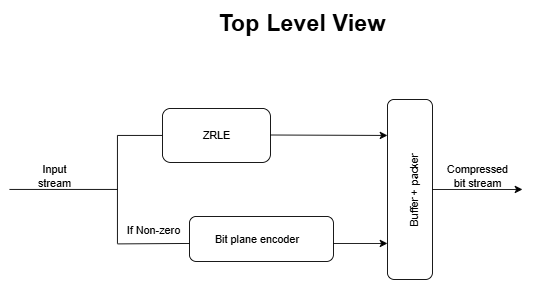

The diagram above was exported from draw.io. Its source (the exported page's mxGraphModel, read from the mxfile embedded in the PNG):
<mxGraphModel dx="1042" dy="527" grid="1" gridSize="10" guides="1" tooltips="1" connect="1" arrows="1" fold="1" page="1" pageScale="1" pageWidth="850" pageHeight="1100" math="0" shadow="0">
  <root>
    <mxCell id="0" />
    <mxCell id="1" parent="0" />
    <mxCell id="y0fKA7vZH-O0oB0LMrPv-1" value="Top Level View" style="text;html=1;align=center;verticalAlign=middle;whiteSpace=wrap;rounded=0;fontStyle=1;fontSize=26;" vertex="1" parent="1">
      <mxGeometry x="300" y="40" width="210" height="30" as="geometry" />
    </mxCell>
    <mxCell id="y0fKA7vZH-O0oB0LMrPv-2" value="" style="endArrow=none;html=1;rounded=0;" edge="1" parent="1">
      <mxGeometry width="50" height="50" relative="1" as="geometry">
        <mxPoint x="80" y="240" as="sourcePoint" />
        <mxPoint x="200" y="240" as="targetPoint" />
      </mxGeometry>
    </mxCell>
    <mxCell id="y0fKA7vZH-O0oB0LMrPv-4" value="Input stream" style="text;html=1;align=center;verticalAlign=middle;whiteSpace=wrap;rounded=0;" vertex="1" parent="1">
      <mxGeometry x="100" y="210" width="60" height="30" as="geometry" />
    </mxCell>
    <mxCell id="y0fKA7vZH-O0oB0LMrPv-5" value="" style="endArrow=none;html=1;rounded=0;" edge="1" parent="1">
      <mxGeometry width="50" height="50" relative="1" as="geometry">
        <mxPoint x="200" y="300" as="sourcePoint" />
        <mxPoint x="200" y="180" as="targetPoint" />
      </mxGeometry>
    </mxCell>
    <mxCell id="y0fKA7vZH-O0oB0LMrPv-6" value="" style="endArrow=none;html=1;rounded=0;" edge="1" parent="1">
      <mxGeometry width="50" height="50" relative="1" as="geometry">
        <mxPoint x="200" y="180" as="sourcePoint" />
        <mxPoint x="250" y="180" as="targetPoint" />
      </mxGeometry>
    </mxCell>
    <mxCell id="y0fKA7vZH-O0oB0LMrPv-7" value="" style="rounded=1;whiteSpace=wrap;html=1;" vertex="1" parent="1">
      <mxGeometry x="250" y="150" width="120" height="60" as="geometry" />
    </mxCell>
    <mxCell id="y0fKA7vZH-O0oB0LMrPv-8" value="ZRLE" style="text;html=1;align=center;verticalAlign=middle;whiteSpace=wrap;rounded=0;" vertex="1" parent="1">
      <mxGeometry x="280" y="165" width="60" height="30" as="geometry" />
    </mxCell>
    <mxCell id="y0fKA7vZH-O0oB0LMrPv-9" value="" style="rounded=1;whiteSpace=wrap;html=1;" vertex="1" parent="1">
      <mxGeometry x="280" y="270" width="160" height="50" as="geometry" />
    </mxCell>
    <mxCell id="y0fKA7vZH-O0oB0LMrPv-10" value="Bit plane encoder" style="text;html=1;align=center;verticalAlign=middle;whiteSpace=wrap;rounded=0;" vertex="1" parent="1">
      <mxGeometry x="300" y="280" width="110" height="30" as="geometry" />
    </mxCell>
    <mxCell id="y0fKA7vZH-O0oB0LMrPv-13" value="" style="endArrow=none;html=1;rounded=0;" edge="1" parent="1">
      <mxGeometry width="50" height="50" relative="1" as="geometry">
        <mxPoint x="200" y="300.5" as="sourcePoint" />
        <mxPoint x="280" y="300" as="targetPoint" />
      </mxGeometry>
    </mxCell>
    <mxCell id="y0fKA7vZH-O0oB0LMrPv-16" value="" style="endArrow=classic;html=1;rounded=0;" edge="1" parent="1">
      <mxGeometry width="50" height="50" relative="1" as="geometry">
        <mxPoint x="440" y="300" as="sourcePoint" />
        <mxPoint x="500" y="300" as="targetPoint" />
      </mxGeometry>
    </mxCell>
    <mxCell id="y0fKA7vZH-O0oB0LMrPv-17" value="" style="endArrow=classic;html=1;rounded=0;" edge="1" parent="1">
      <mxGeometry width="50" height="50" relative="1" as="geometry">
        <mxPoint x="370" y="179.5" as="sourcePoint" />
        <mxPoint x="500" y="180" as="targetPoint" />
      </mxGeometry>
    </mxCell>
    <mxCell id="y0fKA7vZH-O0oB0LMrPv-18" value="" style="rounded=1;whiteSpace=wrap;html=1;" vertex="1" parent="1">
      <mxGeometry x="500" y="140" width="50" height="200" as="geometry" />
    </mxCell>
    <mxCell id="y0fKA7vZH-O0oB0LMrPv-19" value="Buffer + packer" style="text;html=1;align=center;verticalAlign=middle;whiteSpace=wrap;rounded=0;rotation=270;" vertex="1" parent="1">
      <mxGeometry x="470" y="230" width="120" height="20" as="geometry" />
    </mxCell>
    <mxCell id="y0fKA7vZH-O0oB0LMrPv-20" value="" style="endArrow=classic;html=1;rounded=0;" edge="1" parent="1">
      <mxGeometry width="50" height="50" relative="1" as="geometry">
        <mxPoint x="550" y="240" as="sourcePoint" />
        <mxPoint x="650" y="240" as="targetPoint" />
      </mxGeometry>
    </mxCell>
    <mxCell id="y0fKA7vZH-O0oB0LMrPv-23" value="Compressed bit stream" style="text;html=1;align=center;verticalAlign=middle;whiteSpace=wrap;rounded=0;" vertex="1" parent="1">
      <mxGeometry x="570" y="210" width="60" height="30" as="geometry" />
    </mxCell>
    <mxCell id="y0fKA7vZH-O0oB0LMrPv-24" value="If Non-zero" style="text;html=1;align=center;verticalAlign=middle;whiteSpace=wrap;rounded=0;" vertex="1" parent="1">
      <mxGeometry x="190" y="270" width="100" height="30" as="geometry" />
    </mxCell>
  </root>
</mxGraphModel>